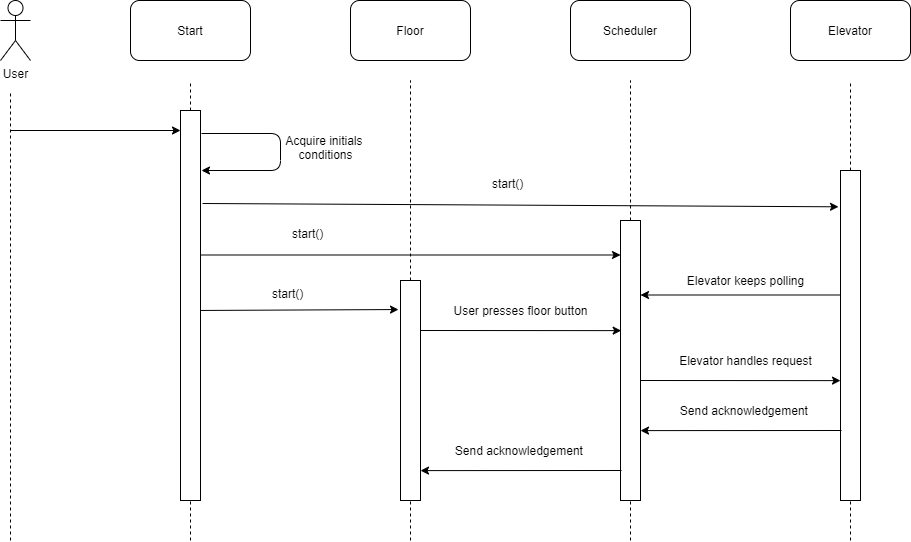

The diagram above was exported from draw.io. Its source (the exported page's mxGraphModel, read from the mxfile embedded in the PNG):
<mxGraphModel dx="1874" dy="794" grid="1" gridSize="10" guides="1" tooltips="1" connect="1" arrows="1" fold="1" page="1" pageScale="1" pageWidth="850" pageHeight="1100" math="0" shadow="0">
  <root>
    <mxCell id="0" />
    <mxCell id="1" parent="0" />
    <mxCell id="2LZgIueINsHQGUBB-O7b-2" value="User" style="shape=umlActor;verticalLabelPosition=bottom;labelBackgroundColor=#ffffff;verticalAlign=top;html=1;outlineConnect=0;" parent="1" vertex="1">
      <mxGeometry x="50" y="20" width="30" height="60" as="geometry" />
    </mxCell>
    <mxCell id="2LZgIueINsHQGUBB-O7b-10" value="Start" style="rounded=1;whiteSpace=wrap;html=1;" parent="1" vertex="1">
      <mxGeometry x="180" y="20" width="120" height="60" as="geometry" />
    </mxCell>
    <mxCell id="2LZgIueINsHQGUBB-O7b-15" value="Floor" style="rounded=1;whiteSpace=wrap;html=1;" parent="1" vertex="1">
      <mxGeometry x="400" y="20" width="120" height="60" as="geometry" />
    </mxCell>
    <mxCell id="2LZgIueINsHQGUBB-O7b-16" value="Scheduler" style="rounded=1;whiteSpace=wrap;html=1;" parent="1" vertex="1">
      <mxGeometry x="620" y="20" width="120" height="60" as="geometry" />
    </mxCell>
    <mxCell id="2LZgIueINsHQGUBB-O7b-17" value="Elevator" style="rounded=1;whiteSpace=wrap;html=1;" parent="1" vertex="1">
      <mxGeometry x="840" y="20" width="120" height="60" as="geometry" />
    </mxCell>
    <mxCell id="2LZgIueINsHQGUBB-O7b-18" value="" style="endArrow=none;dashed=1;html=1;" parent="1" edge="1">
      <mxGeometry width="50" height="50" relative="1" as="geometry">
        <mxPoint x="60" y="560" as="sourcePoint" />
        <mxPoint x="60" y="110" as="targetPoint" />
      </mxGeometry>
    </mxCell>
    <mxCell id="2LZgIueINsHQGUBB-O7b-20" value="" style="endArrow=none;dashed=1;html=1;" parent="1" edge="1">
      <mxGeometry width="50" height="50" relative="1" as="geometry">
        <mxPoint x="240" y="130" as="sourcePoint" />
        <mxPoint x="240" y="100" as="targetPoint" />
      </mxGeometry>
    </mxCell>
    <mxCell id="2LZgIueINsHQGUBB-O7b-21" value="" style="endArrow=none;dashed=1;html=1;" parent="1" source="IFQr_aWN0OG8LwbChh_i-6" edge="1">
      <mxGeometry width="50" height="50" relative="1" as="geometry">
        <mxPoint x="460" y="801.6666666666666" as="sourcePoint" />
        <mxPoint x="460" y="100" as="targetPoint" />
      </mxGeometry>
    </mxCell>
    <mxCell id="2LZgIueINsHQGUBB-O7b-23" value="" style="endArrow=none;dashed=1;html=1;" parent="1" source="IFQr_aWN0OG8LwbChh_i-14" edge="1">
      <mxGeometry width="50" height="50" relative="1" as="geometry">
        <mxPoint x="900" y="130" as="sourcePoint" />
        <mxPoint x="900" y="100" as="targetPoint" />
      </mxGeometry>
    </mxCell>
    <mxCell id="2LZgIueINsHQGUBB-O7b-25" value="" style="endArrow=classic;html=1;" parent="1" edge="1">
      <mxGeometry width="50" height="50" relative="1" as="geometry">
        <mxPoint x="60" y="150" as="sourcePoint" />
        <mxPoint x="230" y="150" as="targetPoint" />
      </mxGeometry>
    </mxCell>
    <mxCell id="2LZgIueINsHQGUBB-O7b-44" value="" style="endArrow=classic;html=1;exitX=1;exitY=0.5;exitDx=0;exitDy=0;entryX=0.069;entryY=0.044;entryDx=0;entryDy=0;entryPerimeter=0;" parent="1" edge="1">
      <mxGeometry width="50" height="50" relative="1" as="geometry">
        <mxPoint x="469.31" y="350" as="sourcePoint" />
        <mxPoint x="670.6900000000002" y="350.12" as="targetPoint" />
      </mxGeometry>
    </mxCell>
    <mxCell id="IFQr_aWN0OG8LwbChh_i-4" value="" style="endArrow=none;dashed=1;html=1;" edge="1" parent="1" source="IFQr_aWN0OG8LwbChh_i-10">
      <mxGeometry width="50" height="50" relative="1" as="geometry">
        <mxPoint x="680" y="800" as="sourcePoint" />
        <mxPoint x="680" y="100" as="targetPoint" />
      </mxGeometry>
    </mxCell>
    <mxCell id="IFQr_aWN0OG8LwbChh_i-7" value="" style="endArrow=none;dashed=1;html=1;" edge="1" parent="1" target="IFQr_aWN0OG8LwbChh_i-6">
      <mxGeometry width="50" height="50" relative="1" as="geometry">
        <mxPoint x="460" y="330" as="sourcePoint" />
        <mxPoint x="460" y="100" as="targetPoint" />
      </mxGeometry>
    </mxCell>
    <mxCell id="IFQr_aWN0OG8LwbChh_i-11" value="" style="endArrow=none;dashed=1;html=1;" edge="1" parent="1" target="IFQr_aWN0OG8LwbChh_i-10">
      <mxGeometry width="50" height="50" relative="1" as="geometry">
        <mxPoint x="680" y="560" as="sourcePoint" />
        <mxPoint x="680" y="210" as="targetPoint" />
      </mxGeometry>
    </mxCell>
    <mxCell id="IFQr_aWN0OG8LwbChh_i-12" value="" style="endArrow=classic;html=1;exitX=1;exitY=0.5;exitDx=0;exitDy=0;entryX=-0.1;entryY=0.132;entryDx=0;entryDy=0;entryPerimeter=0;" edge="1" parent="1" target="IFQr_aWN0OG8LwbChh_i-6">
      <mxGeometry width="50" height="50" relative="1" as="geometry">
        <mxPoint x="240" y="330" as="sourcePoint" />
        <mxPoint x="441.3800000000001" y="330.1199999999999" as="targetPoint" />
      </mxGeometry>
    </mxCell>
    <mxCell id="IFQr_aWN0OG8LwbChh_i-15" value="" style="endArrow=none;dashed=1;html=1;" edge="1" parent="1" target="IFQr_aWN0OG8LwbChh_i-14">
      <mxGeometry width="50" height="50" relative="1" as="geometry">
        <mxPoint x="900" y="560" as="sourcePoint" />
        <mxPoint x="900" y="100" as="targetPoint" />
      </mxGeometry>
    </mxCell>
    <mxCell id="IFQr_aWN0OG8LwbChh_i-20" value="" style="endArrow=classic;html=1;entryX=0;entryY=0.25;entryDx=0;entryDy=0;" edge="1" parent="1">
      <mxGeometry width="50" height="50" relative="1" as="geometry">
        <mxPoint x="249" y="274.5" as="sourcePoint" />
        <mxPoint x="670" y="274.5" as="targetPoint" />
      </mxGeometry>
    </mxCell>
    <mxCell id="IFQr_aWN0OG8LwbChh_i-23" value="" style="endArrow=none;dashed=1;html=1;" edge="1" parent="1" source="IFQr_aWN0OG8LwbChh_i-6">
      <mxGeometry width="50" height="50" relative="1" as="geometry">
        <mxPoint x="460" y="590" as="sourcePoint" />
        <mxPoint x="460" y="390" as="targetPoint" />
      </mxGeometry>
    </mxCell>
    <mxCell id="IFQr_aWN0OG8LwbChh_i-25" value="" style="endArrow=classic;html=1;entryX=-0.1;entryY=0.11;entryDx=0;entryDy=0;entryPerimeter=0;" edge="1" parent="1" target="IFQr_aWN0OG8LwbChh_i-14">
      <mxGeometry width="50" height="50" relative="1" as="geometry">
        <mxPoint x="252" y="223" as="sourcePoint" />
        <mxPoint x="890" y="210" as="targetPoint" />
      </mxGeometry>
    </mxCell>
    <mxCell id="IFQr_aWN0OG8LwbChh_i-27" value="" style="endArrow=none;dashed=1;html=1;" edge="1" parent="1" source="IFQr_aWN0OG8LwbChh_i-14">
      <mxGeometry width="50" height="50" relative="1" as="geometry">
        <mxPoint x="900" y="270" as="sourcePoint" />
        <mxPoint x="900" y="190" as="targetPoint" />
      </mxGeometry>
    </mxCell>
    <mxCell id="IFQr_aWN0OG8LwbChh_i-31" value="start()" style="text;html=1;" vertex="1" parent="1">
      <mxGeometry x="340" y="240" width="60" height="30" as="geometry" />
    </mxCell>
    <mxCell id="IFQr_aWN0OG8LwbChh_i-32" value="start()" style="text;html=1;" vertex="1" parent="1">
      <mxGeometry x="320" y="300" width="60" height="30" as="geometry" />
    </mxCell>
    <mxCell id="IFQr_aWN0OG8LwbChh_i-14" value="" style="rounded=0;whiteSpace=wrap;html=1;" vertex="1" parent="1">
      <mxGeometry x="890" y="190" width="20" height="330" as="geometry" />
    </mxCell>
    <mxCell id="IFQr_aWN0OG8LwbChh_i-36" value="" style="endArrow=none;dashed=1;html=1;" edge="1" parent="1">
      <mxGeometry width="50" height="50" relative="1" as="geometry">
        <mxPoint x="240" y="560" as="sourcePoint" />
        <mxPoint x="240" y="260" as="targetPoint" />
      </mxGeometry>
    </mxCell>
    <mxCell id="IFQr_aWN0OG8LwbChh_i-41" value="" style="rounded=0;whiteSpace=wrap;html=1;" vertex="1" parent="1">
      <mxGeometry x="230" y="130" width="20" height="390" as="geometry" />
    </mxCell>
    <mxCell id="IFQr_aWN0OG8LwbChh_i-6" value="" style="rounded=0;whiteSpace=wrap;html=1;" vertex="1" parent="1">
      <mxGeometry x="450" y="300" width="20" height="220" as="geometry" />
    </mxCell>
    <mxCell id="IFQr_aWN0OG8LwbChh_i-42" value="" style="endArrow=none;dashed=1;html=1;" edge="1" parent="1" target="IFQr_aWN0OG8LwbChh_i-6">
      <mxGeometry width="50" height="50" relative="1" as="geometry">
        <mxPoint x="460" y="560" as="sourcePoint" />
        <mxPoint x="460" y="390" as="targetPoint" />
      </mxGeometry>
    </mxCell>
    <mxCell id="IFQr_aWN0OG8LwbChh_i-44" value="" style="endArrow=classic;html=1;" edge="1" parent="1">
      <mxGeometry width="50" height="50" relative="1" as="geometry">
        <mxPoint x="251" y="153" as="sourcePoint" />
        <mxPoint x="251" y="190" as="targetPoint" />
        <Array as="points">
          <mxPoint x="330" y="153" />
          <mxPoint x="330" y="190" />
        </Array>
      </mxGeometry>
    </mxCell>
    <mxCell id="IFQr_aWN0OG8LwbChh_i-45" value="Acquire initials &lt;br&gt;conditions" style="text;html=1;align=center;verticalAlign=middle;resizable=0;points=[];autosize=1;" vertex="1" parent="1">
      <mxGeometry x="330" y="152" width="90" height="30" as="geometry" />
    </mxCell>
    <mxCell id="IFQr_aWN0OG8LwbChh_i-52" value="start()" style="text;html=1;" vertex="1" parent="1">
      <mxGeometry x="540" y="190" width="60" height="30" as="geometry" />
    </mxCell>
    <mxCell id="IFQr_aWN0OG8LwbChh_i-57" value="User presses floor button" style="text;html=1;align=center;verticalAlign=middle;resizable=0;points=[];autosize=1;" vertex="1" parent="1">
      <mxGeometry x="495" y="320" width="150" height="20" as="geometry" />
    </mxCell>
    <mxCell id="IFQr_aWN0OG8LwbChh_i-63" value="" style="endArrow=classic;html=1;exitX=0;exitY=0.75;exitDx=0;exitDy=0;" edge="1" parent="1">
      <mxGeometry width="50" height="50" relative="1" as="geometry">
        <mxPoint x="890" y="314.4999999999998" as="sourcePoint" />
        <mxPoint x="690" y="314.5" as="targetPoint" />
      </mxGeometry>
    </mxCell>
    <mxCell id="IFQr_aWN0OG8LwbChh_i-64" value="Elevator keeps polling" style="text;html=1;align=center;verticalAlign=middle;resizable=0;points=[];autosize=1;" vertex="1" parent="1">
      <mxGeometry x="730" y="290" width="130" height="20" as="geometry" />
    </mxCell>
    <mxCell id="IFQr_aWN0OG8LwbChh_i-65" value="Elevator handles request" style="text;html=1;align=center;verticalAlign=middle;resizable=0;points=[];autosize=1;" vertex="1" parent="1">
      <mxGeometry x="720" y="370" width="150" height="20" as="geometry" />
    </mxCell>
    <mxCell id="IFQr_aWN0OG8LwbChh_i-68" value="" style="endArrow=classic;html=1;exitX=1;exitY=0.5;exitDx=0;exitDy=0;entryX=0.069;entryY=0.044;entryDx=0;entryDy=0;entryPerimeter=0;" edge="1" parent="1">
      <mxGeometry width="50" height="50" relative="1" as="geometry">
        <mxPoint x="688.6199999999999" y="400" as="sourcePoint" />
        <mxPoint x="890" y="400.1199999999999" as="targetPoint" />
      </mxGeometry>
    </mxCell>
    <mxCell id="IFQr_aWN0OG8LwbChh_i-10" value="" style="rounded=0;whiteSpace=wrap;html=1;" vertex="1" parent="1">
      <mxGeometry x="670" y="240" width="20" height="280" as="geometry" />
    </mxCell>
    <mxCell id="IFQr_aWN0OG8LwbChh_i-69" value="" style="endArrow=classic;html=1;exitX=0.1;exitY=0.833;exitDx=0;exitDy=0;exitPerimeter=0;" edge="1" parent="1">
      <mxGeometry width="50" height="50" relative="1" as="geometry">
        <mxPoint x="671" y="490.0000000000001" as="sourcePoint" />
        <mxPoint x="470" y="490.1" as="targetPoint" />
      </mxGeometry>
    </mxCell>
    <mxCell id="IFQr_aWN0OG8LwbChh_i-72" value="" style="endArrow=classic;html=1;exitX=0.1;exitY=0.833;exitDx=0;exitDy=0;exitPerimeter=0;" edge="1" parent="1">
      <mxGeometry width="50" height="50" relative="1" as="geometry">
        <mxPoint x="891" y="450" as="sourcePoint" />
        <mxPoint x="690" y="450.0999999999999" as="targetPoint" />
      </mxGeometry>
    </mxCell>
    <mxCell id="IFQr_aWN0OG8LwbChh_i-73" value="Send acknowledgement&amp;nbsp;" style="text;html=1;align=center;verticalAlign=middle;resizable=0;points=[];autosize=1;" vertex="1" parent="1">
      <mxGeometry x="720" y="420" width="150" height="20" as="geometry" />
    </mxCell>
    <mxCell id="IFQr_aWN0OG8LwbChh_i-74" value="Send acknowledgement&amp;nbsp;" style="text;html=1;align=center;verticalAlign=middle;resizable=0;points=[];autosize=1;" vertex="1" parent="1">
      <mxGeometry x="495" y="460" width="150" height="20" as="geometry" />
    </mxCell>
  </root>
</mxGraphModel>